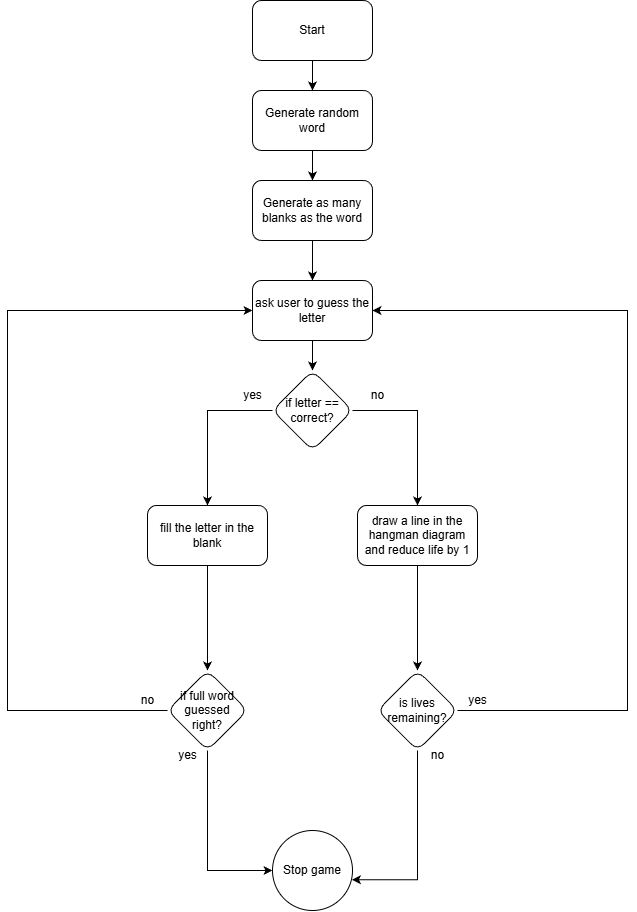

The diagram above was exported from draw.io. Its source (the exported page's mxGraphModel, read from the mxfile embedded in the PNG):
<mxGraphModel dx="1167" dy="1724" grid="1" gridSize="10" guides="1" tooltips="1" connect="1" arrows="1" fold="1" page="1" pageScale="1" pageWidth="850" pageHeight="1100" math="0" shadow="0">
  <root>
    <mxCell id="0" />
    <mxCell id="1" parent="0" />
    <mxCell id="Pgqh5_nDg7Iv3Br9Ae9h-27" value="" style="edgeStyle=orthogonalEdgeStyle;rounded=0;orthogonalLoop=1;jettySize=auto;html=1;" edge="1" parent="1" source="Pgqh5_nDg7Iv3Br9Ae9h-29" target="Pgqh5_nDg7Iv3Br9Ae9h-26">
      <mxGeometry relative="1" as="geometry" />
    </mxCell>
    <mxCell id="Pgqh5_nDg7Iv3Br9Ae9h-30" value="" style="edgeStyle=orthogonalEdgeStyle;rounded=0;orthogonalLoop=1;jettySize=auto;html=1;" edge="1" parent="1" source="Pgqh5_nDg7Iv3Br9Ae9h-1" target="Pgqh5_nDg7Iv3Br9Ae9h-29">
      <mxGeometry relative="1" as="geometry" />
    </mxCell>
    <mxCell id="Pgqh5_nDg7Iv3Br9Ae9h-1" value="Start" style="rounded=1;whiteSpace=wrap;html=1;" vertex="1" parent="1">
      <mxGeometry x="365" y="-150" width="120" height="60" as="geometry" />
    </mxCell>
    <mxCell id="Pgqh5_nDg7Iv3Br9Ae9h-5" value="" style="edgeStyle=orthogonalEdgeStyle;rounded=0;orthogonalLoop=1;jettySize=auto;html=1;" edge="1" parent="1" source="Pgqh5_nDg7Iv3Br9Ae9h-2" target="Pgqh5_nDg7Iv3Br9Ae9h-4">
      <mxGeometry relative="1" as="geometry" />
    </mxCell>
    <mxCell id="Pgqh5_nDg7Iv3Br9Ae9h-7" value="" style="edgeStyle=orthogonalEdgeStyle;rounded=0;orthogonalLoop=1;jettySize=auto;html=1;" edge="1" parent="1" source="Pgqh5_nDg7Iv3Br9Ae9h-2" target="Pgqh5_nDg7Iv3Br9Ae9h-6">
      <mxGeometry relative="1" as="geometry" />
    </mxCell>
    <mxCell id="Pgqh5_nDg7Iv3Br9Ae9h-2" value="if letter == correct?" style="rhombus;whiteSpace=wrap;html=1;rounded=1;" vertex="1" parent="1">
      <mxGeometry x="385" y="220" width="80" height="80" as="geometry" />
    </mxCell>
    <mxCell id="Pgqh5_nDg7Iv3Br9Ae9h-10" value="" style="edgeStyle=orthogonalEdgeStyle;rounded=0;orthogonalLoop=1;jettySize=auto;html=1;" edge="1" parent="1" source="Pgqh5_nDg7Iv3Br9Ae9h-4" target="Pgqh5_nDg7Iv3Br9Ae9h-9">
      <mxGeometry relative="1" as="geometry" />
    </mxCell>
    <mxCell id="Pgqh5_nDg7Iv3Br9Ae9h-4" value="fill the letter in the blank" style="whiteSpace=wrap;html=1;rounded=1;" vertex="1" parent="1">
      <mxGeometry x="260" y="355" width="120" height="60" as="geometry" />
    </mxCell>
    <mxCell id="Pgqh5_nDg7Iv3Br9Ae9h-16" value="" style="edgeStyle=orthogonalEdgeStyle;rounded=0;orthogonalLoop=1;jettySize=auto;html=1;" edge="1" parent="1" source="Pgqh5_nDg7Iv3Br9Ae9h-6" target="Pgqh5_nDg7Iv3Br9Ae9h-15">
      <mxGeometry relative="1" as="geometry" />
    </mxCell>
    <mxCell id="Pgqh5_nDg7Iv3Br9Ae9h-6" value="draw a line in the hangman diagram and reduce life by 1" style="whiteSpace=wrap;html=1;rounded=1;" vertex="1" parent="1">
      <mxGeometry x="470" y="355" width="120" height="60" as="geometry" />
    </mxCell>
    <mxCell id="Pgqh5_nDg7Iv3Br9Ae9h-12" value="" style="edgeStyle=orthogonalEdgeStyle;rounded=0;orthogonalLoop=1;jettySize=auto;html=1;exitX=0.5;exitY=1;exitDx=0;exitDy=0;" edge="1" parent="1" source="Pgqh5_nDg7Iv3Br9Ae9h-9" target="Pgqh5_nDg7Iv3Br9Ae9h-11">
      <mxGeometry relative="1" as="geometry">
        <Array as="points">
          <mxPoint x="320" y="720" />
        </Array>
      </mxGeometry>
    </mxCell>
    <mxCell id="Pgqh5_nDg7Iv3Br9Ae9h-19" style="edgeStyle=orthogonalEdgeStyle;rounded=0;orthogonalLoop=1;jettySize=auto;html=1;exitX=0;exitY=0.5;exitDx=0;exitDy=0;entryX=0;entryY=0.5;entryDx=0;entryDy=0;" edge="1" parent="1" source="Pgqh5_nDg7Iv3Br9Ae9h-9" target="Pgqh5_nDg7Iv3Br9Ae9h-26">
      <mxGeometry relative="1" as="geometry">
        <Array as="points">
          <mxPoint x="280" y="560" />
          <mxPoint x="120" y="560" />
          <mxPoint x="120" y="160" />
        </Array>
      </mxGeometry>
    </mxCell>
    <mxCell id="Pgqh5_nDg7Iv3Br9Ae9h-9" value="if full word guessed right?" style="rhombus;whiteSpace=wrap;html=1;rounded=1;" vertex="1" parent="1">
      <mxGeometry x="280" y="520" width="80" height="80" as="geometry" />
    </mxCell>
    <mxCell id="Pgqh5_nDg7Iv3Br9Ae9h-11" value="Stop game" style="ellipse;whiteSpace=wrap;html=1;rounded=1;" vertex="1" parent="1">
      <mxGeometry x="385" y="680" width="80" height="80" as="geometry" />
    </mxCell>
    <mxCell id="Pgqh5_nDg7Iv3Br9Ae9h-17" style="edgeStyle=orthogonalEdgeStyle;rounded=0;orthogonalLoop=1;jettySize=auto;html=1;exitX=1;exitY=0.5;exitDx=0;exitDy=0;entryX=1;entryY=0.5;entryDx=0;entryDy=0;" edge="1" parent="1" source="Pgqh5_nDg7Iv3Br9Ae9h-15" target="Pgqh5_nDg7Iv3Br9Ae9h-26">
      <mxGeometry relative="1" as="geometry">
        <Array as="points">
          <mxPoint x="740" y="560" />
          <mxPoint x="740" y="160" />
        </Array>
      </mxGeometry>
    </mxCell>
    <mxCell id="Pgqh5_nDg7Iv3Br9Ae9h-15" value="is lives remaining?" style="rhombus;whiteSpace=wrap;html=1;rounded=1;" vertex="1" parent="1">
      <mxGeometry x="490" y="520" width="80" height="80" as="geometry" />
    </mxCell>
    <mxCell id="Pgqh5_nDg7Iv3Br9Ae9h-18" style="edgeStyle=orthogonalEdgeStyle;rounded=0;orthogonalLoop=1;jettySize=auto;html=1;exitX=0.5;exitY=1;exitDx=0;exitDy=0;entryX=0.993;entryY=0.615;entryDx=0;entryDy=0;entryPerimeter=0;" edge="1" parent="1" source="Pgqh5_nDg7Iv3Br9Ae9h-15" target="Pgqh5_nDg7Iv3Br9Ae9h-11">
      <mxGeometry relative="1" as="geometry" />
    </mxCell>
    <mxCell id="Pgqh5_nDg7Iv3Br9Ae9h-20" value="yes" style="text;html=1;align=center;verticalAlign=middle;resizable=0;points=[];autosize=1;strokeColor=none;fillColor=none;" vertex="1" parent="1">
      <mxGeometry x="345" y="230" width="40" height="30" as="geometry" />
    </mxCell>
    <mxCell id="Pgqh5_nDg7Iv3Br9Ae9h-21" value="no" style="text;html=1;align=center;verticalAlign=middle;resizable=0;points=[];autosize=1;strokeColor=none;fillColor=none;" vertex="1" parent="1">
      <mxGeometry x="470" y="230" width="40" height="30" as="geometry" />
    </mxCell>
    <mxCell id="Pgqh5_nDg7Iv3Br9Ae9h-22" value="yes" style="text;html=1;align=center;verticalAlign=middle;resizable=0;points=[];autosize=1;strokeColor=none;fillColor=none;" vertex="1" parent="1">
      <mxGeometry x="570" y="535" width="40" height="30" as="geometry" />
    </mxCell>
    <mxCell id="Pgqh5_nDg7Iv3Br9Ae9h-23" value="no" style="text;html=1;align=center;verticalAlign=middle;resizable=0;points=[];autosize=1;strokeColor=none;fillColor=none;" vertex="1" parent="1">
      <mxGeometry x="530" y="590" width="40" height="30" as="geometry" />
    </mxCell>
    <mxCell id="Pgqh5_nDg7Iv3Br9Ae9h-24" value="no" style="text;html=1;align=center;verticalAlign=middle;resizable=0;points=[];autosize=1;strokeColor=none;fillColor=none;" vertex="1" parent="1">
      <mxGeometry x="240" y="535" width="40" height="30" as="geometry" />
    </mxCell>
    <mxCell id="Pgqh5_nDg7Iv3Br9Ae9h-25" value="yes" style="text;html=1;align=center;verticalAlign=middle;resizable=0;points=[];autosize=1;strokeColor=none;fillColor=none;" vertex="1" parent="1">
      <mxGeometry x="280" y="590" width="40" height="30" as="geometry" />
    </mxCell>
    <mxCell id="Pgqh5_nDg7Iv3Br9Ae9h-28" style="edgeStyle=orthogonalEdgeStyle;rounded=0;orthogonalLoop=1;jettySize=auto;html=1;exitX=0.5;exitY=1;exitDx=0;exitDy=0;entryX=0.5;entryY=0;entryDx=0;entryDy=0;" edge="1" parent="1" source="Pgqh5_nDg7Iv3Br9Ae9h-26" target="Pgqh5_nDg7Iv3Br9Ae9h-2">
      <mxGeometry relative="1" as="geometry" />
    </mxCell>
    <mxCell id="Pgqh5_nDg7Iv3Br9Ae9h-26" value="ask user to guess the letter" style="whiteSpace=wrap;html=1;rounded=1;" vertex="1" parent="1">
      <mxGeometry x="365" y="130" width="120" height="60" as="geometry" />
    </mxCell>
    <mxCell id="Pgqh5_nDg7Iv3Br9Ae9h-31" value="" style="edgeStyle=orthogonalEdgeStyle;rounded=0;orthogonalLoop=1;jettySize=auto;html=1;" edge="1" parent="1" source="Pgqh5_nDg7Iv3Br9Ae9h-1" target="Pgqh5_nDg7Iv3Br9Ae9h-29">
      <mxGeometry relative="1" as="geometry">
        <mxPoint x="425" y="-30" as="sourcePoint" />
        <mxPoint x="425" y="130" as="targetPoint" />
      </mxGeometry>
    </mxCell>
    <mxCell id="Pgqh5_nDg7Iv3Br9Ae9h-33" value="" style="edgeStyle=orthogonalEdgeStyle;rounded=0;orthogonalLoop=1;jettySize=auto;html=1;" edge="1" parent="1" source="Pgqh5_nDg7Iv3Br9Ae9h-29" target="Pgqh5_nDg7Iv3Br9Ae9h-32">
      <mxGeometry relative="1" as="geometry" />
    </mxCell>
    <mxCell id="Pgqh5_nDg7Iv3Br9Ae9h-29" value="Generate random word" style="whiteSpace=wrap;html=1;rounded=1;" vertex="1" parent="1">
      <mxGeometry x="365" y="-60" width="120" height="60" as="geometry" />
    </mxCell>
    <mxCell id="Pgqh5_nDg7Iv3Br9Ae9h-32" value="Generate as many blanks as the word" style="whiteSpace=wrap;html=1;rounded=1;" vertex="1" parent="1">
      <mxGeometry x="365" y="30" width="120" height="60" as="geometry" />
    </mxCell>
  </root>
</mxGraphModel>